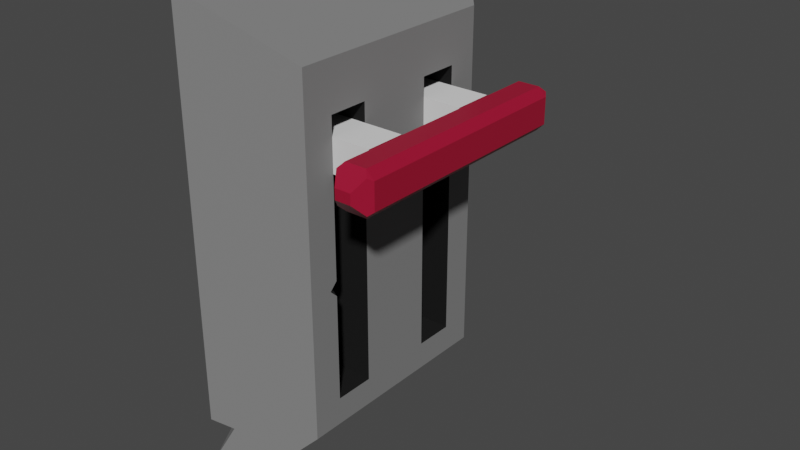 # Source: lever.blend  (saved by Blender 3.3.6; exported with 4.5.12 LTS)
import bpy
from mathutils import Matrix  # noqa: F401  (used for matrix-valued properties, if any)

bpy.ops.wm.read_factory_settings(use_empty=True)
scene = bpy.context.scene
scene.name = 'Scene'

# ---- collections
col_collection = bpy.data.collections.new('Collection'); scene.collection.children.link(col_collection)

# ---- materials (node trees are filled in below, after node groups)
mat_lever = bpy.data.materials.new('Lever')
mat_lever.use_transparent_shadow = False
mat_handle = bpy.data.materials.new('Handle')
mat_handle.use_transparent_shadow = False
mat_handlesupports = bpy.data.materials.new('HandleSupports')
mat_handlesupports.use_transparent_shadow = False
mat_leverinset = bpy.data.materials.new('LeverInset')
mat_leverinset.use_transparent_shadow = False

# ---- material node trees
mat_lever.use_nodes = True; mat_lever.node_tree.nodes.clear()
_N = mat_lever.node_tree.nodes; _L = mat_lever.node_tree.links
n0 = _N.new('ShaderNodeBsdfPrincipled'); n0.name = 'Principled BSDF'; n0.location = (10, 300)
n0.distribution = 'GGX'
n0.subsurface_method = 'RANDOM_WALK_SKIN'
n0.inputs[0].default_value = (0.196, 0.196, 0.196, 1.0)
n0.inputs[2].default_value = 1.0
n0.inputs[3].default_value = 1.45
n0.inputs[27].default_value = (0.0, 0.0, 0.0, 1.0)
n0.inputs[28].default_value = 1.0
n1 = _N.new('ShaderNodeOutputMaterial'); n1.name = 'Material Output'; n1.location = (300, 300)
_L.new(n0.outputs[0], n1.inputs[0])
n1.is_active_output = True
mat_handle.use_nodes = True; mat_handle.node_tree.nodes.clear()
_N = mat_handle.node_tree.nodes; _L = mat_handle.node_tree.links
n0 = _N.new('ShaderNodeBsdfPrincipled'); n0.name = 'Principled BSDF'; n0.location = (10, 300)
n0.distribution = 'GGX'
n0.subsurface_method = 'RANDOM_WALK_SKIN'
n0.inputs[0].default_value = (0.3424, 0.005253, 0.03113, 1.0)
n0.inputs[2].default_value = 0.4213
n0.inputs[3].default_value = 1.45
n0.inputs[27].default_value = (0.0, 0.0, 0.0, 1.0)
n0.inputs[28].default_value = 1.0
n1 = _N.new('ShaderNodeOutputMaterial'); n1.name = 'Material Output'; n1.location = (300, 300)
_L.new(n0.outputs[0], n1.inputs[0])
n1.is_active_output = True
mat_handlesupports.use_nodes = True; mat_handlesupports.node_tree.nodes.clear()
_N = mat_handlesupports.node_tree.nodes; _L = mat_handlesupports.node_tree.links
n0 = _N.new('ShaderNodeBsdfPrincipled'); n0.name = 'Principled BSDF'; n0.location = (10, 300)
n0.distribution = 'GGX'
n0.subsurface_method = 'RANDOM_WALK_SKIN'
n0.inputs[2].default_value = 1.0
n0.inputs[3].default_value = 1.45
n0.inputs[27].default_value = (0.0, 0.0, 0.0, 1.0)
n0.inputs[28].default_value = 1.0
n1 = _N.new('ShaderNodeOutputMaterial'); n1.name = 'Material Output'; n1.location = (300, 300)
_L.new(n0.outputs[0], n1.inputs[0])
n1.is_active_output = True
mat_leverinset.use_nodes = True; mat_leverinset.node_tree.nodes.clear()
_N = mat_leverinset.node_tree.nodes; _L = mat_leverinset.node_tree.links
n0 = _N.new('ShaderNodeBsdfPrincipled'); n0.name = 'Principled BSDF'; n0.location = (10, 300)
n0.distribution = 'GGX'
n0.subsurface_method = 'RANDOM_WALK_SKIN'
n0.inputs[0].default_value = (0.0, 0.0, 0.0, 1.0)
n0.inputs[2].default_value = 1.0
n0.inputs[3].default_value = 1.45
n0.inputs[27].default_value = (0.0, 0.0, 0.0, 1.0)
n0.inputs[28].default_value = 1.0
n1 = _N.new('ShaderNodeOutputMaterial'); n1.name = 'Material Output'; n1.location = (300, 300)
_L.new(n0.outputs[0], n1.inputs[0])
n1.is_active_output = True

# ---- world
world_world = bpy.data.worlds.new('World'); scene.world = world_world
world_world.use_nodes = True; world_world.node_tree.nodes.clear()
_N = world_world.node_tree.nodes; _L = world_world.node_tree.links
n0 = _N.new('ShaderNodeOutputWorld'); n0.name = 'World Output'; n0.location = (300, 300)
n1 = _N.new('ShaderNodeBackground'); n1.name = 'Background'; n1.location = (10, 300)
n1.inputs[0].default_value = (0.05088, 0.05088, 0.05088, 1.0)
_L.new(n1.outputs[0], n0.inputs[0])
n0.is_active_output = True
world_world.color = (0.05088, 0.05088, 0.05088)
world_world.use_sun_shadow = False
world_world.sun_shadow_jitter_overblur = 0.0

# ---- meshes
me_cube_001 = bpy.data.meshes.new('Cube.001')
me_cube_001.from_pydata([(0.09461, 0.4363, -0.5213), (0.09461, 0.4363, 0.8753), (-0.1683, 0.6953, -0.7803), (-0.1683, 0.6953, 1.134), (0.09461, 0.4363, 0.6851), (-0.1683, 0.6953, 0.7379), (0.09461, 0.4363, -0.4112), (-0.1683, 0.6953, -0.4982), (0.09461, 0.3132, -0.5213), (0.09461, 0.3132, 0.8753), (-0.1683, 0.5075, -0.7803), (-0.1683, 0.5075, 1.134), (-0.1683, 0.5075, 0.7379), (0.09461, 0.3132, 0.6851), (0.09461, 0.3132, -0.4112), (-0.1683, 0.5075, -0.4982), (0.09461, 0.1551, -0.5213), (-0.1683, 0.2663, 1.134), (-0.1683, 0.2663, 0.7379), (-0.1683, 0.2663, -0.4982), (0.09461, 0.1551, 0.8753), (-0.1683, 0.2663, -0.7803), (0.09461, 0.1551, 0.6851), (0.09461, 0.1551, -0.4112), (0.09461, 0.0, 0.8753), (-0.1683, 0.0, -0.7803), (0.09461, 0.0, 0.6851), (0.09461, 0.0, -0.4112), (0.09461, 0.0, -0.5213), (-0.1683, 0.0, 1.134), (-0.1683, 0.0, 0.7379), (-0.1683, 0.0, -0.4982), (-0.08762, 0.1551, 0.6851), (-0.08762, 0.3132, 0.6851), (-0.08762, 0.1551, -0.4112), (-0.08762, 0.3132, -0.4112), (0.09461, 0.4363, 0.4438), (-0.1683, 0.6953, 0.5205), (0.09461, 0.3132, 0.4438), (-0.1683, 0.5075, 0.5205), (0.09461, 0.1551, 0.4438), (-0.1683, 0.2663, 0.5205), (-0.1683, 0.0, 0.5205), (0.09461, 0.0, 0.4438), (-0.08762, 0.3132, 0.4438), (-0.08762, 0.1551, 0.4438), (0.09461, 0.4363, 0.5748), (-0.1683, 0.6953, 0.6692), (0.09461, 0.3132, 0.5748), (-0.1683, 0.5075, 0.6692), (0.09461, 0.1551, 0.5748), (-0.1683, 0.2663, 0.6692), (-0.1683, 0.0, 0.6692), (0.09461, 0.0, 0.5748), (-0.08762, 0.3132, 0.5748), (-0.08762, 0.1551, 0.5748), (0.09461, -0.4363, -0.5213), (0.09461, -0.4363, 0.8753), (-0.1683, -0.6953, -0.7803), (-0.1683, -0.6953, 1.134), (0.09461, -0.4363, 0.6851), (-0.1683, -0.6953, 0.7379), (0.09461, -0.4363, -0.4112), (0.09461, -0.3132, -0.5213), (0.09461, -0.3132, 0.8753), (-0.1683, -0.5075, -0.7803), (-0.1683, -0.5075, 1.134), (-0.1683, -0.5075, 0.7379), (0.09461, -0.3132, 0.6851), (0.09461, -0.3132, -0.4112), (-0.1683, -0.5075, -0.4982), (0.09461, -0.1551, -0.5213), (-0.1683, -0.2663, 0.7379), (-0.1683, -0.2663, -0.4982), (0.09461, -0.1551, 0.8753), (-0.1683, -0.2663, -0.7803), (0.09461, -0.1551, 0.6851), (0.09461, -0.1551, -0.4112), (-0.08762, -0.1551, 0.6851), (-0.08762, -0.3132, 0.6851), (-0.08762, -0.1551, -0.4112), (-0.08762, -0.3132, -0.4112), (0.09461, -0.4363, 0.4438), (-0.1683, -0.6953, 0.5205), (0.09461, -0.3132, 0.4438), (-0.1683, -0.5075, 0.5205), (0.09461, -0.1551, 0.4438), (-0.1683, -0.2663, 0.5205), (-0.08762, -0.3132, 0.4438), (-0.08762, -0.1551, 0.4438), (0.09461, -0.4363, 0.5748), (-0.1683, -0.6953, 0.6692), (0.09461, -0.3132, 0.5748), (-0.1683, -0.5075, 0.6692), (0.09461, -0.1551, 0.5748), (-0.1683, -0.2663, 0.6692), (-0.08762, -0.3132, 0.5748), (-0.08762, -0.1551, 0.5748), (0.09461, 0.4363, 0.04813), (0.09461, 0.3132, 0.04813), (-0.1683, 0.5075, -0.01402), (0.09461, 0.1551, 0.04813), (-0.1683, 0.2663, -0.01402), (-0.1683, 0.0, -0.01402), (0.09461, 0.0, 0.04813), (-0.08762, 0.3132, 0.04813), (-0.08762, 0.1551, 0.04813), (0.09461, -0.4363, 0.04813), (-0.1683, -0.6953, -0.01402), (-0.1683, -0.5075, -0.01402), (0.09461, -0.1551, 0.04813), (-0.1683, -0.2663, -0.01402), (-0.08762, -0.3132, 0.04813), (-0.08762, -0.1551, 0.04813), (-0.1683, 0.6567, -0.01402), (-0.1683, 0.6953, 0.02463), (-0.1411, 0.6686, -0.0076), (-0.1683, 0.6953, -0.05266), (-0.1683, -0.6953, -0.5869), (-0.1128, -0.6407, -0.4559), (-0.1683, -0.6953, -0.4096), (-0.1683, -0.6067, -0.4982), (-0.1683, -0.3171, 1.134), (-0.1336, -0.2516, 1.1), (-0.1683, -0.2154, 1.134), (-0.1683, -0.2663, 1.083), (0.06437, -0.3132, 0.04813), (0.09461, -0.3132, 0.07837), (0.09461, -0.3435, 0.04813), (0.09461, -0.3132, 0.01789)], [], [(13, 4, 1, 9), (4, 5, 3, 1), (46, 47, 5, 4), (48, 46, 4, 13), (8, 0, 6, 14), (0, 2, 7, 6), (2, 10, 15, 7), (16, 8, 14, 23), (22, 32, 33, 13), (47, 49, 12, 5), (3, 11, 9, 1), (0, 8, 10, 2), (5, 12, 11, 3), (22, 13, 9, 20), (26, 22, 20, 24), (53, 50, 22, 26), (28, 16, 23, 27), (10, 21, 19, 15), (49, 51, 18, 12), (11, 17, 20, 9), (8, 16, 21, 10), (12, 18, 17, 11), (18, 30, 29, 17), (16, 28, 25, 21), (17, 29, 24, 20), (51, 52, 30, 18), (21, 25, 31, 19), (55, 54, 33, 32), (50, 55, 32, 22), (99, 105, 35, 14), (14, 35, 34, 23), (48, 54, 44, 38), (101, 106, 45, 40), (106, 105, 44, 45), (102, 103, 42, 41), (100, 102, 41, 39), (104, 101, 40, 43), (99, 98, 36, 38), (6, 7, 117, 116, 98), (13, 33, 54, 48), (40, 45, 55, 50), (41, 42, 52, 51), (39, 41, 51, 49), (43, 40, 50, 53), (37, 39, 49, 47), (38, 36, 46, 48), (36, 37, 47, 46), (68, 64, 57, 60), (60, 57, 59, 61), (90, 60, 61, 91), (92, 68, 60, 90), (63, 69, 62, 56), (121, 120, 108, 109, 70), (56, 62, 119, 118, 58), (71, 77, 69, 63), (76, 68, 79, 78), (91, 61, 67, 93), (59, 57, 64, 66), (56, 58, 65, 63), (61, 59, 66, 67), (76, 74, 64, 68), (26, 24, 74, 76), (53, 26, 76, 94), (28, 27, 77, 71), (65, 70, 73, 75), (93, 67, 72, 95), (124, 123, 74, 24, 29), (63, 65, 75, 71), (72, 125, 124, 29, 30), (66, 64, 74, 123, 122), (71, 75, 25, 28), (95, 72, 30, 52), (75, 73, 31, 25), (97, 78, 79, 96), (94, 76, 78, 97), (128, 127, 84, 82, 107), (69, 77, 80, 81), (92, 84, 88, 96), (110, 86, 89, 113), (113, 89, 88, 112), (111, 87, 42, 103), (109, 85, 87, 111), (104, 43, 86, 110), (108, 83, 85, 109), (107, 82, 83, 108), (68, 92, 96, 79), (86, 94, 97, 89), (87, 95, 52, 42), (85, 93, 95, 87), (43, 53, 94, 86), (83, 91, 93, 85), (84, 92, 90, 82), (82, 90, 91, 83), (84, 127, 126, 112, 88), (62, 107, 108, 120, 119), (27, 104, 110, 77), (70, 109, 111, 73), (73, 111, 103, 31), (80, 113, 112, 81), (77, 110, 113, 80), (126, 129, 69, 81, 112), (115, 114, 100, 39, 37), (14, 6, 98, 99), (98, 116, 115, 37, 36), (27, 23, 101, 104), (15, 19, 102, 100), (19, 31, 103, 102), (34, 35, 105, 106), (23, 34, 106, 101), (38, 44, 105, 99), (114, 115, 116, 117), (7, 15, 100, 114, 117), (120, 121, 119), (58, 118, 121, 70, 65), (124, 125, 123), (67, 66, 122, 125, 72), (125, 122, 123), (121, 118, 119), (126, 127, 128, 129), (69, 129, 128, 107, 62), (88, 89, 97, 96), (44, 54, 55, 45)])
me_cube_001.polygons.foreach_set('material_index', [0, 0, 0, 0, 0, 0, 0, 0, 3, 0, 0, 0, 0, 0, 0, 0, 0, 0, 0, 0, 0, 0, 0, 0, 0, 0, 0, 3, 3, 3, 3, 3, 3, 3, 0, 0, 0, 0, 0, 3, 3, 0, 0, 0, 0, 0, 0, 0, 0, 0, 0, 0, 0, 0, 0, 3, 0, 0, 0, 0, 0, 0, 0, 0, 0, 0, 0, 0, 0, 0, 0, 0, 0, 3, 3, 0, 3, 3, 3, 3, 0, 0, 0, 0, 0, 3, 3, 0, 0, 0, 0, 0, 0, 3, 0, 0, 0, 0, 3, 3, 3, 0, 0, 0, 0, 0, 0, 3, 3, 3, 0, 0, 0, 0, 0, 0, 0, 0, 3, 0, 3, 3])
_uv = me_cube_001.uv_layers.new(name='UVMap')
_uv.uv.foreach_set('vector', [0.5856, 0.2188, 0.5856, 0.25, 0.625, 0.25, 0.625, 0.2188, 0.5856, 0.25, 0.5856, 0.5, 0.625, 0.5, 0.625, 0.25, 0.5456, 0.25, 0.5456, 0.5, 0.5856, 0.5, 0.5856, 0.25, 0.5456, 0.2188, 0.5456, 0.25, 0.5856, 0.25, 0.5856, 0.2188, 0.375, 0.2188, 0.375, 0.25, 0.403, 0.25, 0.403, 0.2188, 0.375, 0.25, 0.375, 0.5, 0.403, 0.5, 0.403, 0.25, 0.375, 0.5, 0.375, 0.5312, 0.403, 0.5312, 0.403, 0.5, 0.375, 0.1786, 0.375, 0.2188, 0.403, 0.2188, 0.403, 0.1786, 0.5856, 0.1786, 0.5856, 0.1786, 0.5856, 0.2188, 0.5856, 0.2188, 0.5456, 0.5, 0.5456, 0.5312, 0.5856, 0.5312, 0.5856, 0.5, 0.625, 0.5, 0.625, 0.5312, 0.875, 0.5312, 0.875, 0.5, 0.125, 0.5, 0.125, 0.5312, 0.375, 0.5312, 0.375, 0.5, 0.5856, 0.5, 0.5856, 0.5312, 0.625, 0.5312, 0.625, 0.5, 0.5856, 0.1786, 0.5856, 0.2188, 0.625, 0.2188, 0.625, 0.1786, 0.5856, 0.134, 0.5856, 0.1786, 0.625, 0.1786, 0.625, 0.134, 0.5456, 0.134, 0.5456, 0.1786, 0.5856, 0.1786, 0.5856, 0.134, 0.375, 0.134, 0.375, 0.1786, 0.403, 0.1786, 0.403, 0.134, 0.375, 0.5312, 0.375, 0.5714, 0.403, 0.5714, 0.403, 0.5312, 0.5456, 0.5312, 0.5456, 0.5714, 0.5856, 0.5714, 0.5856, 0.5312, 0.625, 0.5312, 0.625, 0.5714, 0.875, 0.5714, 0.875, 0.5312, 0.125, 0.5312, 0.125, 0.5714, 0.375, 0.5714, 0.375, 0.5312, 0.5856, 0.5312, 0.5856, 0.5714, 0.625, 0.5714, 0.625, 0.5312, 0.5856, 0.5714, 0.5856, 0.616, 0.625, 0.616, 0.625, 0.5714, 0.125, 0.5714, 0.125, 0.616, 0.375, 0.616, 0.375, 0.5714, 0.625, 0.5714, 0.625, 0.616, 0.875, 0.616, 0.875, 0.5714, 0.5456, 0.5714, 0.5456, 0.616, 0.5856, 0.616, 0.5856, 0.5714, 0.375, 0.5714, 0.375, 0.616, 0.403, 0.616, 0.403, 0.5714, 0.5456, 0.1786, 0.5456, 0.2188, 0.5856, 0.2188, 0.5856, 0.1786, 0.5456, 0.1786, 0.5456, 0.1786, 0.5856, 0.1786, 0.5856, 0.1786, 0.47, 0.2188, 0.47, 0.2188, 0.403, 0.2188, 0.403, 0.2188, 0.403, 0.2188, 0.403, 0.2188, 0.403, 0.1786, 0.403, 0.1786, 0.5456, 0.2188, 0.5456, 0.2188, 0.537, 0.2188, 0.537, 0.2188, 0.47, 0.1786, 0.47, 0.1786, 0.537, 0.1786, 0.537, 0.1786, 0.47, 0.1786, 0.47, 0.2188, 0.537, 0.2188, 0.537, 0.1786, 0.47, 0.5714, 0.47, 0.616, 0.537, 0.616, 0.537, 0.5714, 0.47, 0.5312, 0.47, 0.5714, 0.537, 0.5714, 0.537, 0.5312, 0.47, 0.134, 0.47, 0.1786, 0.537, 0.1786, 0.537, 0.134, 0.47, 0.2188, 0.47, 0.25, 0.537, 0.25, 0.537, 0.2188, 0.403, 0.25, 0.403, 0.5, 0.4665, 0.5, 0.47, 0.4742, 0.47, 0.25, 0.5856, 0.2188, 0.5856, 0.2188, 0.5456, 0.2188, 0.5456, 0.2188, 0.537, 0.1786, 0.537, 0.1786, 0.5456, 0.1786, 0.5456, 0.1786, 0.537, 0.5714, 0.537, 0.616, 0.5456, 0.616, 0.5456, 0.5714, 0.537, 0.5312, 0.537, 0.5714, 0.5456, 0.5714, 0.5456, 0.5312, 0.537, 0.134, 0.537, 0.1786, 0.5456, 0.1786, 0.5456, 0.134, 0.537, 0.5, 0.537, 0.5312, 0.5456, 0.5312, 0.5456, 0.5, 0.537, 0.2188, 0.537, 0.25, 0.5456, 0.25, 0.5456, 0.2188, 0.537, 0.25, 0.537, 0.5, 0.5456, 0.5, 0.5456, 0.25, 0.5856, 0.2188, 0.625, 0.2188, 0.625, 0.25, 0.5856, 0.25, 0.5856, 0.25, 0.625, 0.25, 0.625, 0.5, 0.5856, 0.5, 0.5456, 0.25, 0.5856, 0.25, 0.5856, 0.5, 0.5456, 0.5, 0.5456, 0.2188, 0.5856, 0.2188, 0.5856, 0.25, 0.5456, 0.25, 0.375, 0.2188, 0.403, 0.2188, 0.403, 0.25, 0.375, 0.25, 0.403, 0.5147, 0.4109, 0.5, 0.47, 0.5, 0.47, 0.5312, 0.403, 0.5312, 0.375, 0.25, 0.403, 0.25, 0.403, 0.4473, 0.3942, 0.5, 0.375, 0.5, 0.375, 0.1786, 0.403, 0.1786, 0.403, 0.2188, 0.375, 0.2188, 0.5856, 0.1786, 0.5856, 0.2188, 0.5856, 0.2188, 0.5856, 0.1786, 0.5456, 0.5, 0.5856, 0.5, 0.5856, 0.5312, 0.5456, 0.5312, 0.625, 0.5, 0.875, 0.5, 0.875, 0.5312, 0.625, 0.5312, 0.125, 0.5, 0.375, 0.5, 0.375, 0.5312, 0.125, 0.5312, 0.5856, 0.5, 0.625, 0.5, 0.625, 0.5312, 0.5856, 0.5312, 0.5856, 0.1786, 0.625, 0.1786, 0.625, 0.2188, 0.5856, 0.2188, 0.5856, 0.134, 0.625, 0.134, 0.625, 0.1786, 0.5856, 0.1786, 0.5456, 0.134, 0.5856, 0.134, 0.5856, 0.1786, 0.5456, 0.1786, 0.375, 0.134, 0.403, 0.134, 0.403, 0.1786, 0.375, 0.1786, 0.375, 0.5312, 0.403, 0.5312, 0.403, 0.5714, 0.375, 0.5714, 0.5456, 0.5312, 0.5856, 0.5312, 0.5856, 0.5714, 0.5456, 0.5714, 0.625, 0.5799, 0.658, 0.5714, 0.875, 0.5714, 0.875, 0.616, 0.625, 0.616, 0.125, 0.5312, 0.375, 0.5312, 0.375, 0.5714, 0.125, 0.5714, 0.5856, 0.5714, 0.6199, 0.5714, 0.625, 0.5799, 0.625, 0.616, 0.5856, 0.616, 0.625, 0.5312, 0.875, 0.5312, 0.875, 0.5714, 0.658, 0.5714, 0.625, 0.5629, 0.125, 0.5714, 0.375, 0.5714, 0.375, 0.616, 0.125, 0.616, 0.5456, 0.5714, 0.5856, 0.5714, 0.5856, 0.616, 0.5456, 0.616, 0.375, 0.5714, 0.403, 0.5714, 0.403, 0.616, 0.375, 0.616, 0.5456, 0.1786, 0.5856, 0.1786, 0.5856, 0.2188, 0.5456, 0.2188, 0.5456, 0.1786, 0.5856, 0.1786, 0.5856, 0.1786, 0.5456, 0.1786, 0.47, 0.2264, 0.4733, 0.2188, 0.537, 0.2188, 0.537, 0.25, 0.47, 0.25, 0.403, 0.2188, 0.403, 0.1786, 0.403, 0.1786, 0.403, 0.2188, 0.5456, 0.2188, 0.537, 0.2188, 0.537, 0.2188, 0.5456, 0.2188, 0.47, 0.1786, 0.537, 0.1786, 0.537, 0.1786, 0.47, 0.1786, 0.47, 0.1786, 0.537, 0.1786, 0.537, 0.2188, 0.47, 0.2188, 0.47, 0.5714, 0.537, 0.5714, 0.537, 0.616, 0.47, 0.616, 0.47, 0.5312, 0.537, 0.5312, 0.537, 0.5714, 0.47, 0.5714, 0.47, 0.134, 0.537, 0.134, 0.537, 0.1786, 0.47, 0.1786, 0.47, 0.5, 0.537, 0.5, 0.537, 0.5312, 0.47, 0.5312, 0.47, 0.25, 0.537, 0.25, 0.537, 0.5, 0.47, 0.5, 0.5856, 0.2188, 0.5456, 0.2188, 0.5456, 0.2188, 0.5856, 0.2188, 0.537, 0.1786, 0.5456, 0.1786, 0.5456, 0.1786, 0.537, 0.1786, 0.537, 0.5714, 0.5456, 0.5714, 0.5456, 0.616, 0.537, 0.616, 0.537, 0.5312, 0.5456, 0.5312, 0.5456, 0.5714, 0.537, 0.5714, 0.537, 0.134, 0.5456, 0.134, 0.5456, 0.1786, 0.537, 0.1786, 0.537, 0.5, 0.5456, 0.5, 0.5456, 0.5312, 0.537, 0.5312, 0.537, 0.2188, 0.5456, 0.2188, 0.5456, 0.25, 0.537, 0.25, 0.537, 0.25, 0.5456, 0.25, 0.5456, 0.5, 0.537, 0.5, 0.537, 0.2188, 0.4733, 0.2188, 0.47, 0.2188, 0.47, 0.2188, 0.537, 0.2188, 0.403, 0.25, 0.47, 0.25, 0.47, 0.5, 0.4109, 0.5, 0.403, 0.4473, 0.403, 0.134, 0.47, 0.134, 0.47, 0.1786, 0.403, 0.1786, 0.403, 0.5312, 0.47, 0.5312, 0.47, 0.5714, 0.403, 0.5714, 0.403, 0.5714, 0.47, 0.5714, 0.47, 0.616, 0.403, 0.616, 0.403, 0.1786, 0.47, 0.1786, 0.47, 0.2188, 0.403, 0.2188, 0.403, 0.1786, 0.47, 0.1786, 0.47, 0.1786, 0.403, 0.1786, 0.47, 0.2188, 0.4667, 0.2188, 0.403, 0.2188, 0.403, 0.2188, 0.47, 0.2188, 0.4735, 0.5, 0.47, 0.5064, 0.47, 0.5312, 0.537, 0.5312, 0.537, 0.5, 0.403, 0.2188, 0.403, 0.25, 0.47, 0.25, 0.47, 0.2188, 0.47, 0.25, 0.47, 0.4742, 0.4735, 0.5, 0.537, 0.5, 0.537, 0.25, 0.403, 0.134, 0.403, 0.1786, 0.47, 0.1786, 0.47, 0.134, 0.403, 0.5312, 0.403, 0.5714, 0.47, 0.5714, 0.47, 0.5312, 0.403, 0.5714, 0.403, 0.616, 0.47, 0.616, 0.47, 0.5714, 0.403, 0.1786, 0.403, 0.2188, 0.47, 0.2188, 0.47, 0.1786, 0.403, 0.1786, 0.403, 0.1786, 0.47, 0.1786, 0.47, 0.1786, 0.537, 0.2188, 0.537, 0.2188, 0.47, 0.2188, 0.47, 0.2188, 0.47, 0.5064, 0.4735, 0.5, 0.47, 0.4742, 0.4665, 0.5, 0.403, 0.5, 0.403, 0.5312, 0.47, 0.5312, 0.47, 0.5064, 0.4665, 0.5, 0.4109, 0.5, 0.403, 0.5147, 0.403, 0.4473, 0.375, 0.5, 0.3942, 0.5, 0.403, 0.5147, 0.403, 0.5312, 0.375, 0.5312, 0.625, 0.5799, 0.6199, 0.5714, 0.658, 0.5714, 0.5856, 0.5312, 0.625, 0.5312, 0.625, 0.5629, 0.6199, 0.5714, 0.5856, 0.5714, 0.6199, 0.5714, 0.625, 0.5629, 0.658, 0.5714, 0.403, 0.5147, 0.3942, 0.5, 0.403, 0.4473, 0.47, 0.2188, 0.4733, 0.2188, 0.47, 0.2264, 0.4667, 0.2188, 0.403, 0.2188, 0.4667, 0.2188, 0.47, 0.2264, 0.47, 0.25, 0.403, 0.25, 0.537, 0.2188, 0.537, 0.1786, 0.5456, 0.1786, 0.5456, 0.2188, 0.537, 0.2188, 0.5456, 0.2188, 0.5456, 0.1786, 0.537, 0.1786])
_ca = me_cube_001.color_attributes.new('Col', 'BYTE_COLOR', 'CORNER')
_ca.data.foreach_set('color', [1.0, 1.0, 1.0, 1.0, 1.0, 1.0, 1.0, 1.0, 1.0, 1.0, 1.0, 1.0, 1.0, 1.0, 1.0, 1.0, 1.0, 1.0, 1.0, 1.0, 1.0, 1.0, 1.0, 1.0, 1.0, 1.0, 1.0, 1.0, 1.0, 1.0, 1.0, 1.0, 1.0, 1.0, 1.0, 1.0, 1.0, 1.0, 1.0, 1.0, 1.0, 1.0, 1.0, 1.0, 1.0, 1.0, 1.0, 1.0, 1.0, 1.0, 1.0, 1.0, 1.0, 1.0, 1.0, 1.0, 1.0, 1.0, 1.0, 1.0, 1.0, 1.0, 1.0, 1.0, 1.0, 1.0, 1.0, 1.0, 1.0, 1.0, 1.0, 1.0, 1.0, 1.0, 1.0, 1.0, 1.0, 1.0, 1.0, 1.0, 1.0, 1.0, 1.0, 1.0, 1.0, 1.0, 1.0, 1.0, 1.0, 1.0, 1.0, 1.0, 1.0, 1.0, 1.0, 1.0, 1.0, 1.0, 1.0, 1.0, 1.0, 1.0, 1.0, 1.0, 1.0, 1.0, 1.0, 1.0, 1.0, 1.0, 1.0, 1.0, 1.0, 1.0, 1.0, 1.0, 1.0, 1.0, 1.0, 1.0, 1.0, 1.0, 1.0, 1.0, 1.0, 1.0, 1.0, 1.0, 1.0, 1.0, 1.0, 1.0, 1.0, 1.0, 1.0, 1.0, 1.0, 1.0, 1.0, 1.0, 1.0, 1.0, 1.0, 1.0, 1.0, 1.0, 1.0, 1.0, 1.0, 1.0, 1.0, 1.0, 1.0, 1.0, 1.0, 1.0, 1.0, 1.0, 1.0, 1.0, 1.0, 1.0, 1.0, 1.0, 1.0, 1.0, 1.0, 1.0, 1.0, 1.0, 1.0, 1.0, 1.0, 1.0, 1.0, 1.0, 1.0, 1.0, 1.0, 1.0, 1.0, 1.0, 1.0, 1.0, 1.0, 1.0, 1.0, 1.0, 1.0, 1.0, 1.0, 1.0, 1.0, 1.0, 1.0, 1.0, 1.0, 1.0, 1.0, 1.0, 1.0, 1.0, 1.0, 1.0, 1.0, 1.0, 1.0, 1.0, 1.0, 1.0, 1.0, 1.0, 1.0, 1.0, 1.0, 1.0, 1.0, 1.0, 1.0, 1.0, 1.0, 1.0, 1.0, 1.0, 1.0, 1.0, 1.0, 1.0, 1.0, 1.0, 1.0, 1.0, 1.0, 1.0, 1.0, 1.0, 1.0, 1.0, 1.0, 1.0, 1.0, 1.0, 1.0, 1.0, 1.0, 1.0, 1.0, 1.0, 1.0, 1.0, 1.0, 1.0, 1.0, 1.0, 1.0, 1.0, 1.0, 1.0, 1.0, 1.0, 1.0, 1.0, 1.0, 1.0, 1.0, 1.0, 1.0, 1.0, 1.0, 1.0, 1.0, 1.0, 1.0, 1.0, 1.0, 1.0, 1.0, 1.0, 1.0, 1.0, 1.0, 1.0, 1.0, 1.0, 1.0, 1.0, 1.0, 1.0, 1.0, 1.0, 1.0, 1.0, 1.0, 1.0, 1.0, 1.0, 1.0, 1.0, 1.0, 1.0, 1.0, 1.0, 1.0, 1.0, 1.0, 1.0, 1.0, 1.0, 1.0, 1.0, 1.0, 1.0, 1.0, 1.0, 1.0, 1.0, 1.0, 1.0, 1.0, 1.0, 1.0, 1.0, 1.0, 1.0, 1.0, 1.0, 1.0, 1.0, 1.0, 1.0, 1.0, 1.0, 1.0, 1.0, 1.0, 1.0, 1.0, 1.0, 1.0, 1.0, 1.0, 1.0, 1.0, 1.0, 1.0, 1.0, 1.0, 1.0, 1.0, 1.0, 1.0, 1.0, 1.0, 1.0, 1.0, 1.0, 1.0, 1.0, 1.0, 1.0, 1.0, 1.0, 1.0, 1.0, 1.0, 1.0, 1.0, 1.0, 1.0, 1.0, 1.0, 1.0, 1.0, 1.0, 1.0, 1.0, 1.0, 1.0, 1.0, 1.0, 1.0, 1.0, 1.0, 1.0, 1.0, 1.0, 1.0, 1.0, 1.0, 1.0, 1.0, 1.0, 1.0, 1.0, 1.0, 1.0, 1.0, 1.0, 1.0, 1.0, 1.0, 1.0, 1.0, 1.0, 1.0, 1.0, 1.0, 1.0, 1.0, 1.0, 1.0, 1.0, 1.0, 1.0, 1.0, 1.0, 1.0, 1.0, 1.0, 1.0, 1.0, 1.0, 1.0, 1.0, 1.0, 1.0, 1.0, 1.0, 1.0, 1.0, 1.0, 1.0, 1.0, 1.0, 1.0, 1.0, 1.0, 1.0, 1.0, 1.0, 1.0, 1.0, 1.0, 1.0, 1.0, 1.0, 1.0, 1.0, 1.0, 1.0, 1.0, 1.0, 1.0, 1.0, 1.0, 1.0, 1.0, 1.0, 1.0, 1.0, 1.0, 1.0, 1.0, 1.0, 1.0, 1.0, 1.0, 1.0, 1.0, 1.0, 1.0, 1.0, 1.0, 1.0, 1.0, 1.0, 1.0, 1.0, 1.0, 1.0, 1.0, 1.0, 1.0, 1.0, 1.0, 1.0, 1.0, 1.0, 1.0, 1.0, 1.0, 1.0, 1.0, 1.0, 1.0, 1.0, 1.0, 1.0, 1.0, 1.0, 1.0, 1.0, 1.0, 1.0, 1.0, 1.0, 1.0, 1.0, 1.0, 1.0, 1.0, 1.0, 1.0, 1.0, 1.0, 1.0, 1.0, 1.0, 1.0, 1.0, 1.0, 1.0, 1.0, 1.0, 1.0, 1.0, 1.0, 1.0, 1.0, 1.0, 1.0, 1.0, 1.0, 1.0, 1.0, 1.0, 1.0, 1.0, 1.0, 1.0, 1.0, 1.0, 1.0, 1.0, 1.0, 1.0, 1.0, 1.0, 1.0, 1.0, 1.0, 1.0, 1.0, 1.0, 1.0, 1.0, 1.0, 1.0, 1.0, 1.0, 1.0, 1.0, 1.0, 1.0, 1.0, 1.0, 1.0, 1.0, 1.0, 1.0, 1.0, 1.0, 1.0, 1.0, 1.0, 1.0, 1.0, 1.0, 1.0, 1.0, 1.0, 1.0, 1.0, 1.0, 1.0, 1.0, 1.0, 1.0, 1.0, 1.0, 1.0, 1.0, 1.0, 1.0, 1.0, 1.0, 1.0, 1.0, 1.0, 1.0, 1.0, 1.0, 1.0, 1.0, 1.0, 1.0, 1.0, 1.0, 1.0, 1.0, 1.0, 1.0, 1.0, 1.0, 1.0, 1.0, 1.0, 1.0, 1.0, 1.0, 1.0, 1.0, 1.0, 1.0, 1.0, 1.0, 1.0, 1.0, 1.0, 1.0, 1.0, 1.0, 1.0, 1.0, 1.0, 1.0, 1.0, 1.0, 1.0, 1.0, 1.0, 1.0, 1.0, 1.0, 1.0, 1.0, 1.0, 1.0, 1.0, 1.0, 1.0, 1.0, 1.0, 1.0, 1.0, 1.0, 1.0, 1.0, 1.0, 1.0, 1.0, 1.0, 1.0, 1.0, 1.0, 1.0, 1.0, 1.0, 1.0, 1.0, 1.0, 1.0, 1.0, 1.0, 1.0, 1.0, 1.0, 1.0, 1.0, 1.0, 1.0, 1.0, 1.0, 1.0, 1.0, 1.0, 1.0, 1.0, 1.0, 1.0, 1.0, 1.0, 1.0, 1.0, 1.0, 1.0, 1.0, 1.0, 1.0, 1.0, 1.0, 1.0, 1.0, 1.0, 1.0, 1.0, 1.0, 1.0, 1.0, 1.0, 1.0, 1.0, 1.0, 1.0, 1.0, 1.0, 1.0, 1.0, 1.0, 1.0, 1.0, 1.0, 1.0, 1.0, 1.0, 1.0, 1.0, 1.0, 1.0, 1.0, 1.0, 1.0, 1.0, 1.0, 1.0, 1.0, 1.0, 1.0, 1.0, 1.0, 1.0, 1.0, 1.0, 1.0, 1.0, 1.0, 1.0, 1.0, 1.0, 1.0, 1.0, 1.0, 1.0, 1.0, 1.0, 1.0, 1.0, 1.0, 1.0, 1.0, 1.0, 1.0, 1.0, 1.0, 1.0, 1.0, 1.0, 1.0, 1.0, 1.0, 1.0, 1.0, 1.0, 1.0, 1.0, 1.0, 1.0, 1.0, 1.0, 1.0, 1.0, 1.0, 1.0, 1.0, 1.0, 1.0, 1.0, 1.0, 1.0, 1.0, 1.0, 1.0, 1.0, 1.0, 1.0, 1.0, 1.0, 1.0, 1.0, 1.0, 1.0, 1.0, 1.0, 1.0, 1.0, 1.0, 1.0, 1.0, 1.0, 1.0, 1.0, 1.0, 1.0, 1.0, 1.0, 1.0, 1.0, 1.0, 1.0, 1.0, 1.0, 1.0, 1.0, 1.0, 1.0, 1.0, 1.0, 1.0, 1.0, 1.0, 1.0, 1.0, 1.0, 1.0, 1.0, 1.0, 1.0, 1.0, 1.0, 1.0, 1.0, 1.0, 1.0, 1.0, 1.0, 1.0, 1.0, 1.0, 1.0, 1.0, 1.0, 1.0, 1.0, 1.0, 1.0, 1.0, 1.0, 1.0, 1.0, 1.0, 1.0, 1.0, 1.0, 1.0, 1.0, 1.0, 1.0, 1.0, 1.0, 1.0, 1.0, 1.0, 1.0, 1.0, 1.0, 1.0, 1.0, 1.0, 1.0, 1.0, 1.0, 1.0, 1.0, 1.0, 1.0, 1.0, 1.0, 1.0, 1.0, 1.0, 1.0, 1.0, 1.0, 1.0, 1.0, 1.0, 1.0, 1.0, 1.0, 1.0, 1.0, 1.0, 1.0, 1.0, 1.0, 1.0, 1.0, 1.0, 1.0, 1.0, 1.0, 1.0, 1.0, 1.0, 1.0, 1.0, 1.0, 1.0, 1.0, 1.0, 1.0, 1.0, 1.0, 1.0, 1.0, 1.0, 1.0, 1.0, 1.0, 1.0, 1.0, 1.0, 1.0, 1.0, 1.0, 1.0, 1.0, 1.0, 1.0, 1.0, 1.0, 1.0, 1.0, 1.0, 1.0, 1.0, 1.0, 1.0, 1.0, 1.0, 1.0, 1.0, 1.0, 1.0, 1.0, 1.0, 1.0, 1.0, 1.0, 1.0, 1.0, 1.0, 1.0, 1.0, 1.0, 1.0, 1.0, 1.0, 1.0, 1.0, 1.0, 1.0, 1.0, 1.0, 1.0, 1.0, 1.0, 1.0, 1.0, 1.0, 1.0, 1.0, 1.0, 1.0, 1.0, 1.0, 1.0, 1.0, 1.0, 1.0, 1.0, 1.0, 1.0, 1.0, 1.0, 1.0, 1.0, 1.0, 1.0, 1.0, 1.0, 1.0, 1.0, 1.0, 1.0, 1.0, 1.0, 1.0, 1.0, 1.0, 1.0, 1.0, 1.0, 1.0, 1.0, 1.0, 1.0, 1.0, 1.0, 1.0, 1.0, 1.0, 1.0, 1.0, 1.0, 1.0, 1.0, 1.0, 1.0, 1.0, 1.0, 1.0, 1.0, 1.0, 1.0, 1.0, 1.0, 1.0, 1.0, 1.0, 1.0, 1.0, 1.0, 1.0, 1.0, 1.0, 1.0, 1.0, 1.0, 1.0, 1.0, 1.0, 1.0, 1.0, 1.0, 1.0, 1.0, 1.0, 1.0, 1.0, 1.0, 1.0, 1.0, 1.0, 1.0, 1.0, 1.0, 1.0, 1.0, 1.0, 1.0, 1.0, 1.0, 1.0, 1.0, 1.0, 1.0, 1.0, 1.0, 1.0, 1.0, 1.0, 1.0, 1.0, 1.0, 1.0, 1.0, 1.0, 1.0, 1.0, 1.0, 1.0, 1.0, 1.0, 1.0, 1.0, 1.0, 1.0, 1.0, 1.0, 1.0, 1.0, 1.0, 1.0, 1.0, 1.0, 1.0, 1.0, 1.0, 1.0, 1.0, 1.0, 1.0, 1.0, 1.0, 1.0, 1.0, 1.0, 1.0, 1.0, 1.0, 1.0, 1.0, 1.0, 1.0, 1.0, 1.0, 1.0, 1.0, 1.0, 1.0, 1.0, 1.0, 1.0, 1.0, 1.0, 1.0, 1.0, 1.0, 1.0, 1.0, 1.0, 1.0, 1.0, 1.0, 1.0, 1.0, 1.0, 1.0, 1.0, 1.0, 1.0, 1.0, 1.0, 1.0, 1.0, 1.0, 1.0, 1.0, 1.0, 1.0, 1.0, 1.0, 1.0, 1.0, 1.0, 1.0, 1.0, 1.0, 1.0, 1.0, 1.0, 1.0, 1.0, 1.0, 1.0, 1.0, 1.0, 1.0, 1.0, 1.0, 1.0, 1.0, 1.0, 1.0, 1.0, 1.0, 1.0, 1.0, 1.0, 1.0, 1.0, 1.0, 1.0, 1.0, 1.0, 1.0, 1.0, 1.0, 1.0, 1.0, 1.0, 1.0, 1.0, 1.0, 1.0, 1.0, 1.0, 1.0, 1.0, 1.0, 1.0, 1.0, 1.0, 1.0, 1.0, 1.0, 1.0, 1.0, 1.0, 1.0, 1.0, 1.0, 1.0, 1.0, 1.0, 1.0, 1.0, 1.0, 1.0, 1.0, 1.0, 1.0, 1.0, 1.0, 1.0, 1.0, 1.0, 1.0, 1.0, 1.0, 1.0, 1.0, 1.0, 1.0, 1.0, 1.0, 1.0, 1.0, 1.0, 1.0, 1.0, 1.0, 1.0, 1.0, 1.0, 1.0, 1.0, 1.0, 1.0, 1.0, 1.0, 1.0, 1.0, 1.0, 1.0, 1.0, 1.0, 1.0, 1.0, 1.0, 1.0, 1.0, 1.0, 1.0, 1.0, 1.0, 1.0, 1.0, 1.0, 1.0, 1.0, 1.0, 1.0, 1.0, 1.0, 1.0, 1.0, 1.0, 1.0, 1.0, 1.0, 1.0, 1.0, 1.0, 1.0, 1.0, 1.0, 1.0, 1.0, 1.0, 1.0, 1.0, 1.0, 1.0, 1.0, 1.0, 1.0, 1.0, 1.0, 1.0, 1.0, 1.0, 1.0, 1.0, 1.0, 1.0, 1.0, 1.0, 1.0, 1.0, 1.0, 1.0, 1.0, 1.0, 1.0, 1.0, 1.0, 1.0, 1.0, 1.0, 1.0, 1.0, 1.0, 1.0, 1.0, 1.0, 1.0, 1.0, 1.0, 1.0, 1.0, 1.0, 1.0, 1.0, 1.0, 1.0, 1.0, 1.0, 1.0, 1.0, 1.0, 1.0, 1.0, 1.0, 1.0, 1.0, 1.0, 1.0, 1.0, 1.0, 1.0, 1.0, 1.0, 1.0, 1.0, 1.0, 1.0, 1.0, 1.0, 1.0, 1.0, 1.0, 1.0, 1.0, 1.0, 1.0, 1.0, 1.0, 1.0, 1.0, 1.0, 1.0, 1.0, 1.0, 1.0, 1.0, 1.0, 1.0, 1.0, 1.0, 1.0, 1.0, 1.0, 1.0, 1.0, 1.0, 1.0, 1.0, 1.0, 1.0, 1.0, 1.0, 1.0, 1.0, 1.0, 1.0, 1.0, 1.0, 1.0, 1.0, 1.0, 1.0, 1.0, 1.0, 1.0, 1.0, 1.0, 1.0, 1.0, 1.0, 1.0, 1.0, 1.0, 1.0, 1.0, 1.0, 1.0, 1.0, 1.0, 1.0, 1.0, 1.0, 1.0, 1.0, 1.0, 1.0, 1.0, 1.0, 1.0, 1.0, 1.0, 1.0, 1.0, 1.0, 1.0, 1.0, 1.0, 1.0, 1.0, 1.0, 1.0, 1.0, 1.0, 1.0, 1.0, 1.0, 1.0, 1.0, 1.0, 1.0, 1.0, 1.0, 1.0, 1.0, 1.0, 1.0, 1.0, 1.0, 1.0, 1.0, 1.0, 1.0, 1.0, 1.0, 1.0, 1.0, 1.0, 1.0, 1.0, 1.0, 1.0, 1.0, 1.0, 1.0, 1.0, 1.0, 1.0, 1.0, 1.0, 1.0, 1.0, 1.0, 1.0, 1.0, 1.0, 1.0, 1.0, 1.0, 1.0, 1.0, 1.0, 1.0, 1.0, 1.0, 1.0, 1.0, 1.0, 1.0, 1.0, 1.0, 1.0, 1.0, 1.0, 1.0, 1.0, 1.0, 1.0, 1.0, 1.0, 1.0, 1.0, 1.0, 1.0, 1.0, 1.0, 1.0, 1.0, 1.0, 1.0, 1.0, 1.0, 1.0, 1.0, 1.0, 1.0, 1.0, 1.0, 1.0, 1.0, 1.0, 1.0, 1.0, 1.0, 1.0, 1.0, 1.0, 1.0, 1.0, 1.0, 1.0, 1.0, 1.0, 1.0, 1.0, 1.0, 1.0, 1.0, 1.0, 1.0, 1.0, 1.0, 1.0, 1.0, 1.0, 1.0, 1.0, 1.0, 1.0, 1.0, 1.0, 1.0, 1.0, 1.0, 1.0, 1.0, 1.0, 1.0, 1.0, 1.0, 1.0, 1.0, 1.0, 1.0, 1.0, 1.0, 1.0, 1.0, 1.0, 1.0, 1.0, 1.0, 1.0, 1.0, 1.0, 1.0, 1.0, 1.0, 1.0, 1.0, 1.0, 1.0, 1.0, 1.0, 1.0, 1.0, 1.0, 1.0, 1.0, 1.0, 1.0, 1.0, 1.0, 1.0, 1.0, 1.0, 1.0, 1.0, 1.0, 1.0, 1.0, 1.0, 1.0, 1.0, 1.0, 1.0, 1.0, 1.0, 1.0, 1.0, 1.0, 1.0, 1.0, 1.0, 1.0, 1.0, 1.0, 1.0, 1.0, 1.0, 1.0, 1.0, 1.0, 1.0, 1.0, 1.0, 1.0, 1.0, 1.0, 1.0, 1.0, 1.0, 1.0, 1.0, 1.0, 1.0, 1.0, 1.0, 1.0, 1.0, 1.0, 1.0, 1.0, 1.0, 1.0, 1.0, 1.0, 1.0, 1.0, 1.0, 1.0, 1.0, 1.0, 1.0, 1.0, 1.0, 1.0, 1.0, 1.0, 1.0, 1.0, 1.0, 1.0, 1.0, 1.0, 1.0, 1.0, 1.0, 1.0, 1.0, 1.0, 1.0, 1.0, 1.0, 1.0, 1.0, 1.0, 1.0, 1.0, 1.0, 1.0, 1.0, 1.0, 1.0, 1.0, 1.0, 1.0, 1.0, 1.0, 1.0, 1.0, 1.0, 1.0, 1.0, 1.0, 1.0, 1.0, 1.0, 1.0, 1.0, 1.0, 1.0, 1.0, 1.0, 1.0, 1.0, 1.0, 1.0, 1.0, 1.0, 1.0, 1.0, 1.0, 1.0, 1.0, 1.0, 1.0, 1.0, 1.0, 1.0, 1.0, 1.0, 1.0, 1.0, 1.0, 1.0, 1.0, 1.0, 1.0, 1.0, 1.0, 1.0, 1.0, 1.0, 1.0, 1.0, 1.0, 1.0, 1.0, 1.0, 1.0, 1.0, 1.0, 1.0, 1.0, 1.0, 1.0, 1.0, 1.0, 1.0, 1.0, 1.0, 1.0, 1.0, 1.0, 1.0, 1.0, 1.0, 1.0, 1.0, 1.0, 1.0, 1.0, 1.0, 1.0, 1.0, 1.0, 1.0, 1.0, 1.0, 1.0, 1.0, 1.0, 1.0, 1.0, 1.0, 1.0, 1.0, 1.0, 1.0, 1.0, 1.0, 1.0, 1.0, 1.0, 1.0, 1.0, 1.0, 1.0, 1.0, 1.0, 1.0, 1.0, 1.0, 1.0, 1.0, 1.0, 1.0, 1.0, 1.0, 1.0, 1.0, 1.0, 1.0, 1.0, 1.0, 1.0, 1.0, 1.0, 1.0, 1.0, 1.0, 1.0, 1.0, 1.0, 1.0, 1.0, 1.0, 1.0, 1.0, 1.0, 1.0, 1.0, 1.0, 1.0, 1.0, 1.0, 1.0, 1.0, 1.0, 1.0, 1.0, 1.0, 1.0, 1.0, 1.0, 1.0, 1.0, 1.0, 1.0, 1.0, 1.0, 1.0, 1.0, 1.0, 1.0, 1.0, 1.0, 1.0, 1.0, 1.0, 1.0, 1.0, 1.0, 1.0, 1.0, 1.0, 1.0, 1.0, 1.0, 1.0, 1.0, 1.0, 1.0, 1.0, 1.0, 1.0, 1.0, 1.0, 1.0, 1.0, 1.0, 1.0, 1.0, 1.0, 1.0, 1.0, 1.0, 1.0, 1.0, 1.0, 1.0, 1.0, 1.0, 1.0, 1.0, 1.0, 1.0, 1.0, 1.0, 1.0, 1.0, 1.0, 1.0, 1.0, 1.0, 1.0, 1.0, 1.0, 1.0, 1.0, 1.0, 1.0, 1.0, 1.0, 1.0, 1.0, 1.0, 1.0, 1.0, 1.0, 1.0, 1.0, 1.0, 1.0, 1.0, 1.0, 1.0, 1.0, 1.0, 1.0, 1.0, 1.0, 1.0, 1.0, 1.0, 1.0, 1.0, 1.0, 1.0, 1.0, 1.0, 1.0, 1.0, 1.0, 1.0, 1.0, 1.0, 1.0, 1.0, 1.0, 1.0, 1.0, 1.0, 1.0, 1.0, 1.0, 1.0, 1.0, 1.0, 1.0, 1.0, 1.0, 1.0, 1.0, 1.0, 1.0, 1.0, 1.0, 1.0, 1.0, 1.0, 1.0, 1.0, 1.0, 1.0, 1.0, 1.0, 1.0, 1.0, 1.0, 1.0, 1.0, 1.0, 1.0, 1.0, 1.0, 1.0, 1.0, 1.0])
me_cube_001.materials.append(mat_lever)
me_cube_001.materials.append(mat_handle)
me_cube_001.materials.append(mat_handlesupports)
me_cube_001.materials.append(mat_leverinset)
me_cube_001.update()
me_cube_002 = bpy.data.meshes.new('Cube.002')
me_cube_002.from_pydata([(-0.08762, 0.3132, 0.4438), (-0.08762, 0.1551, 0.4438), (-0.08762, 0.3132, 0.5748), (-0.08762, 0.1551, 0.5748), (-0.08762, -0.3132, 0.4438), (-0.08762, -0.1551, 0.4438), (-0.08762, -0.3132, 0.5748), (-0.08762, -0.1551, 0.5748), (0.3574, 0.5224, 0.5297), (0.3574, 0.5224, 0.4889), (0.2942, 0.5224, 0.4889), (0.3574, -0.5198, 0.5297), (0.3574, -0.5198, 0.4889), (0.2942, -0.5198, 0.4889), (0.2942, 0.5224, 0.5297), (0.2942, -0.5198, 0.5297), (0.2517, 0.1551, 0.5748), (0.2517, 0.3132, 0.5748), (0.2517, 0.1551, 0.4438), (0.2517, 0.3132, 0.4438), (0.2517, -0.1551, 0.5748), (0.2517, -0.3132, 0.5748), (0.2517, -0.1551, 0.4438), (0.2517, -0.3132, 0.4438), (0.3999, 0.3308, 0.5611), (0.3682, 0.3308, 0.5928), (0.3682, 0.3308, 0.4258), (0.3999, 0.3308, 0.4575), (0.3682, 0.1292, 0.5928), (0.3999, 0.1292, 0.5611), (0.3999, 0.1292, 0.4575), (0.3682, 0.1292, 0.4258), (0.3682, -0.3283, 0.5928), (0.3999, -0.3283, 0.5611), (0.3999, -0.3283, 0.4575), (0.3682, -0.3283, 0.4258), (0.3999, -0.1266, 0.5611), (0.3682, -0.1266, 0.5928), (0.3682, -0.1266, 0.4258), (0.3999, -0.1266, 0.4575), (0.2834, 0.1292, 0.4258), (0.2517, 0.1292, 0.4575), (0.2517, 0.1292, 0.5611), (0.2834, 0.1292, 0.5928), (0.2834, 0.3308, 0.5928), (0.2517, 0.3308, 0.5611), (0.2517, 0.3308, 0.4575), (0.2834, 0.3308, 0.4258), (0.2517, -0.1266, 0.4575), (0.2834, -0.1266, 0.4258), (0.2834, -0.1266, 0.5928), (0.2517, -0.1266, 0.5611), (0.2517, -0.3283, 0.5611), (0.2834, -0.3283, 0.5928), (0.2834, -0.3283, 0.4258), (0.2517, -0.3283, 0.4575), (0.3682, 0.4618, 0.5928), (0.3999, 0.4618, 0.5611), (0.386, 0.4815, 0.5722), (0.3999, 0.4618, 0.4575), (0.3682, 0.4618, 0.4258), (0.386, 0.4815, 0.4464), (0.2834, 0.4618, 0.4258), (0.2517, 0.4618, 0.4575), (0.2655, 0.4815, 0.4464), (0.3999, -0.4592, 0.5611), (0.3682, -0.4592, 0.5928), (0.386, -0.479, 0.5722), (0.3682, -0.4592, 0.4258), (0.3999, -0.4592, 0.4575), (0.386, -0.479, 0.4464), (0.2517, -0.4592, 0.4575), (0.2834, -0.4592, 0.4258), (0.2655, -0.479, 0.4464), (0.2517, 0.4618, 0.5611), (0.2834, 0.4618, 0.5928), (0.2655, 0.4815, 0.5722), (0.2834, -0.4592, 0.5928), (0.2517, -0.4592, 0.5611), (0.2655, -0.479, 0.5722)], [], [(43, 50, 37, 28), (44, 43, 28, 25), (44, 25, 56, 75), (26, 47, 62, 60), (41, 18, 19, 46), (31, 38, 49, 40), (53, 32, 37, 50), (32, 53, 77, 66), (54, 35, 68, 72), (49, 38, 35, 54), (4, 23, 21, 6), (5, 22, 23, 4), (6, 21, 20, 7), (7, 20, 22, 5), (34, 33, 65, 69), (45, 17, 16, 42), (67, 66, 77, 79, 15, 11), (61, 60, 62, 64, 10, 9), (55, 23, 22, 48), (40, 47, 26, 31), (30, 27, 24, 29), (30, 29, 36, 39), (39, 36, 33, 34), (58, 57, 59, 61, 9, 8), (10, 14, 8, 9), (13, 12, 11, 15), (76, 75, 56, 58, 8, 14), (70, 69, 65, 67, 11, 12), (79, 78, 71, 73, 13, 15), (64, 63, 74, 76, 14, 10), (73, 72, 68, 70, 12, 13), (3, 1, 18, 16), (2, 3, 16, 17), (1, 0, 19, 18), (0, 2, 17, 19), (41, 48, 51, 42), (42, 16, 18, 41), (46, 45, 74, 63), (46, 19, 17, 45), (52, 21, 23, 55), (52, 55, 71, 78), (48, 22, 20, 51), (51, 20, 21, 52), (56, 57, 58), (59, 60, 61), (62, 63, 64), (65, 66, 67), (68, 69, 70), (71, 72, 73), (74, 75, 76), (77, 78, 79), (27, 30, 31, 26), (25, 28, 29, 24), (35, 38, 39, 34), (33, 36, 37, 32), (47, 40, 41, 46), (43, 44, 45, 42), (49, 54, 55, 48), (53, 50, 51, 52), (28, 37, 36, 29), (42, 51, 50, 43), (30, 39, 38, 31), (40, 49, 48, 41), (52, 78, 77, 53), (65, 33, 32, 66), (34, 69, 68, 35), (71, 55, 54, 72), (44, 75, 74, 45), (62, 47, 46, 63), (24, 57, 56, 25), (26, 60, 59, 27), (24, 27, 59, 57)])
me_cube_002.polygons.foreach_set('material_index', [1, 1, 1, 1, 1, 1, 1, 1, 1, 1, 2, 2, 2, 2, 1, 1, 1, 1, 1, 1, 1, 1, 1, 1, 1, 1, 1, 1, 1, 1, 1, 2, 2, 2, 2, 1, 1, 1, 1, 1, 1, 1, 1, 1, 1, 1, 1, 1, 1, 1, 1, 1, 1, 1, 1, 1, 1, 1, 1, 1, 1, 1, 1, 1, 1, 1, 1, 1, 1, 1, 1, 1])
_uv = me_cube_002.uv_layers.new(name='UVMap')
_uv.uv.foreach_set('vector', [0.5456, 0.1786, 0.5456, 0.1786, 0.5456, 0.1786, 0.5456, 0.1786, 0.5456, 0.2188, 0.5456, 0.1786, 0.5456, 0.1786, 0.5456, 0.2188, 0.5456, 0.2188, 0.5456, 0.2188, 0.5456, 0.2188, 0.5456, 0.2188, 0.537, 0.2188, 0.537, 0.2188, 0.537, 0.2188, 0.537, 0.2188, 0.537, 0.17, 0.537, 0.1786, 0.537, 0.2188, 0.537, 0.2243, 0.537, 0.1786, 0.537, 0.1786, 0.537, 0.1786, 0.537, 0.1786, 0.5456, 0.2188, 0.5456, 0.2188, 0.5456, 0.1786, 0.5456, 0.1786, 0.5456, 0.2188, 0.5456, 0.2188, 0.5456, 0.2188, 0.5456, 0.2188, 0.537, 0.2188, 0.537, 0.2188, 0.537, 0.2188, 0.537, 0.2188, 0.537, 0.1786, 0.537, 0.1786, 0.537, 0.2188, 0.537, 0.2188, 0.537, 0.2188, 0.537, 0.2188, 0.5456, 0.2188, 0.5456, 0.2188, 0.537, 0.1786, 0.537, 0.1786, 0.537, 0.2188, 0.537, 0.2188, 0.5456, 0.2188, 0.5456, 0.2188, 0.5456, 0.1786, 0.5456, 0.1786, 0.5456, 0.1786, 0.5456, 0.1786, 0.537, 0.1786, 0.537, 0.1786, 0.5386, 0.2188, 0.544, 0.2188, 0.544, 0.2188, 0.5386, 0.2188, 0.5456, 0.2243, 0.5456, 0.2188, 0.5456, 0.1786, 0.5456, 0.17, 0.5456, 0.2188, 0.5456, 0.2188, 0.5456, 0.2188, 0.5456, 0.2188, 0.5456, 0.2188, 0.5456, 0.2188, 0.537, 0.2188, 0.537, 0.2188, 0.537, 0.2188, 0.537, 0.2188, 0.537, 0.2188, 0.537, 0.2188, 0.537, 0.2234, 0.537, 0.2188, 0.537, 0.1786, 0.537, 0.1691, 0.537, 0.1786, 0.537, 0.2188, 0.537, 0.2188, 0.537, 0.1786, 0.5386, 0.1786, 0.5386, 0.2188, 0.544, 0.2188, 0.544, 0.1786, 0.5386, 0.1786, 0.544, 0.1786, 0.544, 0.1786, 0.5386, 0.1786, 0.5386, 0.1786, 0.544, 0.1786, 0.544, 0.2188, 0.5386, 0.2188, 0.5456, 0.2188, 0.544, 0.2188, 0.5386, 0.2188, 0.537, 0.2188, 0.537, 0.2188, 0.5456, 0.2188, 0.537, 0.2188, 0.5456, 0.2188, 0.5456, 0.2188, 0.537, 0.2188, 0.537, 0.2188, 0.537, 0.2188, 0.5456, 0.2188, 0.5456, 0.2188, 0.5456, 0.2188, 0.5456, 0.2188, 0.5456, 0.2188, 0.5456, 0.2188, 0.5456, 0.2188, 0.5456, 0.2188, 0.537, 0.2188, 0.5386, 0.2188, 0.544, 0.2188, 0.5456, 0.2188, 0.5456, 0.2188, 0.537, 0.2188, 0.5456, 0.2188, 0.544, 0.2188, 0.5386, 0.2188, 0.537, 0.2188, 0.537, 0.2188, 0.5456, 0.2188, 0.537, 0.2188, 0.5386, 0.2188, 0.544, 0.2188, 0.5456, 0.2188, 0.5456, 0.2188, 0.537, 0.2188, 0.537, 0.2188, 0.537, 0.2188, 0.537, 0.2188, 0.537, 0.2188, 0.537, 0.2188, 0.537, 0.2188, 0.5456, 0.1786, 0.537, 0.1786, 0.537, 0.1786, 0.5456, 0.1786, 0.5456, 0.2188, 0.5456, 0.1786, 0.5456, 0.1786, 0.5456, 0.2188, 0.537, 0.1786, 0.537, 0.2188, 0.537, 0.2188, 0.537, 0.1786, 0.537, 0.2188, 0.5456, 0.2188, 0.5456, 0.2188, 0.537, 0.2188, 0.5386, 0.1786, 0.5386, 0.1786, 0.544, 0.1786, 0.544, 0.1786, 0.544, 0.1786, 0.5456, 0.1786, 0.537, 0.1786, 0.5386, 0.1786, 0.5386, 0.2188, 0.544, 0.2188, 0.544, 0.2188, 0.5386, 0.2188, 0.5386, 0.2188, 0.537, 0.2188, 0.5456, 0.2188, 0.544, 0.2188, 0.544, 0.2188, 0.5456, 0.2188, 0.537, 0.2188, 0.5386, 0.2188, 0.544, 0.2188, 0.5386, 0.2188, 0.5386, 0.2188, 0.544, 0.2188, 0.5386, 0.1786, 0.537, 0.1786, 0.5456, 0.1786, 0.544, 0.1786, 0.5456, 0.1691, 0.5456, 0.1786, 0.5456, 0.2188, 0.5456, 0.2234, 0.5456, 0.2188, 0.5456, 0.2188, 0.5456, 0.2188, 0.5386, 0.2188, 0.537, 0.2188, 0.537, 0.2188, 0.537, 0.2188, 0.537, 0.2188, 0.537, 0.2188, 0.544, 0.2188, 0.5456, 0.2188, 0.5456, 0.2188, 0.537, 0.2188, 0.537, 0.2188, 0.537, 0.2188, 0.5386, 0.2188, 0.537, 0.2188, 0.537, 0.2188, 0.544, 0.2188, 0.5456, 0.2188, 0.5456, 0.2188, 0.5456, 0.2188, 0.5456, 0.2188, 0.5456, 0.2188, 0.5386, 0.2188, 0.5386, 0.1786, 0.537, 0.1786, 0.537, 0.2188, 0.5456, 0.2188, 0.5456, 0.1786, 0.544, 0.1786, 0.544, 0.2188, 0.537, 0.2188, 0.537, 0.1786, 0.5386, 0.1786, 0.5386, 0.2188, 0.544, 0.2188, 0.544, 0.1786, 0.5456, 0.1786, 0.5456, 0.2188, 0.537, 0.2188, 0.537, 0.1786, 0.537, 0.17, 0.537, 0.2243, 0.5456, 0.1786, 0.5456, 0.2188, 0.5456, 0.2243, 0.5456, 0.17, 0.537, 0.1786, 0.537, 0.2188, 0.537, 0.2234, 0.537, 0.1691, 0.5456, 0.2188, 0.5456, 0.1786, 0.5456, 0.1691, 0.5456, 0.2234, 0.5456, 0.1786, 0.5456, 0.1786, 0.544, 0.1786, 0.544, 0.1786, 0.544, 0.1786, 0.544, 0.1786, 0.5456, 0.1786, 0.5456, 0.1786, 0.5386, 0.1786, 0.5386, 0.1786, 0.537, 0.1786, 0.537, 0.1786, 0.537, 0.1786, 0.537, 0.1786, 0.5386, 0.1786, 0.5386, 0.1786, 0.544, 0.2188, 0.544, 0.2188, 0.5456, 0.2188, 0.5456, 0.2188, 0.544, 0.2188, 0.544, 0.2188, 0.5456, 0.2188, 0.5456, 0.2188, 0.5386, 0.2188, 0.5386, 0.2188, 0.537, 0.2188, 0.537, 0.2188, 0.5386, 0.2188, 0.5386, 0.2188, 0.537, 0.2188, 0.537, 0.2188, 0.5456, 0.2188, 0.5456, 0.2188, 0.544, 0.2188, 0.544, 0.2188, 0.537, 0.2188, 0.537, 0.2188, 0.5386, 0.2188, 0.5386, 0.2188, 0.544, 0.2188, 0.544, 0.2188, 0.5456, 0.2188, 0.5456, 0.2188, 0.537, 0.2188, 0.537, 0.2188, 0.5386, 0.2188, 0.5386, 0.2188, 0.544, 0.2188, 0.5386, 0.2188, 0.5386, 0.2188, 0.544, 0.2188])
_ca = me_cube_002.color_attributes.new('Col', 'BYTE_COLOR', 'CORNER')
_ca.data.foreach_set('color', [1.0, 1.0, 1.0, 1.0, 1.0, 1.0, 1.0, 1.0, 1.0, 1.0, 1.0, 1.0, 1.0, 1.0, 1.0, 1.0, 1.0, 1.0, 1.0, 1.0, 1.0, 1.0, 1.0, 1.0, 1.0, 1.0, 1.0, 1.0, 1.0, 1.0, 1.0, 1.0, 1.0, 1.0, 1.0, 1.0, 1.0, 1.0, 1.0, 1.0, 1.0, 1.0, 1.0, 1.0, 1.0, 1.0, 1.0, 1.0, 1.0, 1.0, 1.0, 1.0, 1.0, 1.0, 1.0, 1.0, 1.0, 1.0, 1.0, 1.0, 1.0, 1.0, 1.0, 1.0, 1.0, 1.0, 1.0, 1.0, 1.0, 1.0, 1.0, 1.0, 1.0, 1.0, 1.0, 1.0, 1.0, 1.0, 1.0, 1.0, 1.0, 1.0, 1.0, 1.0, 1.0, 1.0, 1.0, 1.0, 1.0, 1.0, 1.0, 1.0, 1.0, 1.0, 1.0, 1.0, 1.0, 1.0, 1.0, 1.0, 1.0, 1.0, 1.0, 1.0, 1.0, 1.0, 1.0, 1.0, 1.0, 1.0, 1.0, 1.0, 1.0, 1.0, 1.0, 1.0, 1.0, 1.0, 1.0, 1.0, 1.0, 1.0, 1.0, 1.0, 1.0, 1.0, 1.0, 1.0, 1.0, 1.0, 1.0, 1.0, 1.0, 1.0, 1.0, 1.0, 1.0, 1.0, 1.0, 1.0, 1.0, 1.0, 1.0, 1.0, 1.0, 1.0, 1.0, 1.0, 1.0, 1.0, 1.0, 1.0, 1.0, 1.0, 1.0, 1.0, 1.0, 1.0, 1.0, 1.0, 1.0, 1.0, 1.0, 1.0, 1.0, 1.0, 1.0, 1.0, 1.0, 1.0, 1.0, 1.0, 1.0, 1.0, 1.0, 1.0, 1.0, 1.0, 1.0, 1.0, 1.0, 1.0, 1.0, 1.0, 1.0, 1.0, 1.0, 1.0, 1.0, 1.0, 1.0, 1.0, 1.0, 1.0, 1.0, 1.0, 1.0, 1.0, 1.0, 1.0, 1.0, 1.0, 1.0, 1.0, 1.0, 1.0, 1.0, 1.0, 1.0, 1.0, 1.0, 1.0, 1.0, 1.0, 1.0, 1.0, 1.0, 1.0, 1.0, 1.0, 1.0, 1.0, 1.0, 1.0, 1.0, 1.0, 1.0, 1.0, 1.0, 1.0, 1.0, 1.0, 1.0, 1.0, 1.0, 1.0, 1.0, 1.0, 1.0, 1.0, 1.0, 1.0, 1.0, 1.0, 1.0, 1.0, 1.0, 1.0, 1.0, 1.0, 1.0, 1.0, 1.0, 1.0, 1.0, 1.0, 1.0, 1.0, 1.0, 1.0, 1.0, 1.0, 1.0, 1.0, 1.0, 1.0, 1.0, 1.0, 1.0, 1.0, 1.0, 1.0, 1.0, 1.0, 1.0, 1.0, 1.0, 1.0, 1.0, 1.0, 1.0, 1.0, 1.0, 1.0, 1.0, 1.0, 1.0, 1.0, 1.0, 1.0, 1.0, 1.0, 1.0, 1.0, 1.0, 1.0, 1.0, 1.0, 1.0, 1.0, 1.0, 1.0, 1.0, 1.0, 1.0, 1.0, 1.0, 1.0, 1.0, 1.0, 1.0, 1.0, 1.0, 1.0, 1.0, 1.0, 1.0, 1.0, 1.0, 1.0, 1.0, 1.0, 1.0, 1.0, 1.0, 1.0, 1.0, 1.0, 1.0, 1.0, 1.0, 1.0, 1.0, 1.0, 1.0, 1.0, 1.0, 1.0, 1.0, 1.0, 1.0, 1.0, 1.0, 1.0, 1.0, 1.0, 1.0, 1.0, 1.0, 1.0, 1.0, 1.0, 1.0, 1.0, 1.0, 1.0, 1.0, 1.0, 1.0, 1.0, 1.0, 1.0, 1.0, 1.0, 1.0, 1.0, 1.0, 1.0, 1.0, 1.0, 1.0, 1.0, 1.0, 1.0, 1.0, 1.0, 1.0, 1.0, 1.0, 1.0, 1.0, 1.0, 1.0, 1.0, 1.0, 1.0, 1.0, 1.0, 1.0, 1.0, 1.0, 1.0, 1.0, 1.0, 1.0, 1.0, 1.0, 1.0, 1.0, 1.0, 1.0, 1.0, 1.0, 1.0, 1.0, 1.0, 1.0, 1.0, 1.0, 1.0, 1.0, 1.0, 1.0, 1.0, 1.0, 1.0, 1.0, 1.0, 1.0, 1.0, 1.0, 1.0, 1.0, 1.0, 1.0, 1.0, 1.0, 1.0, 1.0, 1.0, 1.0, 1.0, 1.0, 1.0, 1.0, 1.0, 1.0, 1.0, 1.0, 1.0, 1.0, 1.0, 1.0, 1.0, 1.0, 1.0, 1.0, 1.0, 1.0, 1.0, 1.0, 1.0, 1.0, 1.0, 1.0, 1.0, 1.0, 1.0, 1.0, 1.0, 1.0, 1.0, 1.0, 1.0, 1.0, 1.0, 1.0, 1.0, 1.0, 1.0, 1.0, 1.0, 1.0, 1.0, 1.0, 1.0, 1.0, 1.0, 1.0, 1.0, 1.0, 1.0, 1.0, 1.0, 1.0, 1.0, 1.0, 1.0, 1.0, 1.0, 1.0, 1.0, 1.0, 1.0, 1.0, 1.0, 1.0, 1.0, 1.0, 1.0, 1.0, 1.0, 1.0, 1.0, 1.0, 1.0, 1.0, 1.0, 1.0, 1.0, 1.0, 1.0, 1.0, 1.0, 1.0, 1.0, 1.0, 1.0, 1.0, 1.0, 1.0, 1.0, 1.0, 1.0, 1.0, 1.0, 1.0, 1.0, 1.0, 1.0, 1.0, 1.0, 1.0, 1.0, 1.0, 1.0, 1.0, 1.0, 1.0, 1.0, 1.0, 1.0, 1.0, 1.0, 1.0, 1.0, 1.0, 1.0, 1.0, 1.0, 1.0, 1.0, 1.0, 1.0, 1.0, 1.0, 1.0, 1.0, 1.0, 1.0, 1.0, 1.0, 1.0, 1.0, 1.0, 1.0, 1.0, 1.0, 1.0, 1.0, 1.0, 1.0, 1.0, 1.0, 1.0, 1.0, 1.0, 1.0, 1.0, 1.0, 1.0, 1.0, 1.0, 1.0, 1.0, 1.0, 1.0, 1.0, 1.0, 1.0, 1.0, 1.0, 1.0, 1.0, 1.0, 1.0, 1.0, 1.0, 1.0, 1.0, 1.0, 1.0, 1.0, 1.0, 1.0, 1.0, 1.0, 1.0, 1.0, 1.0, 1.0, 1.0, 1.0, 1.0, 1.0, 1.0, 1.0, 1.0, 1.0, 1.0, 1.0, 1.0, 1.0, 1.0, 1.0, 1.0, 1.0, 1.0, 1.0, 1.0, 1.0, 1.0, 1.0, 1.0, 1.0, 1.0, 1.0, 1.0, 1.0, 1.0, 1.0, 1.0, 1.0, 1.0, 1.0, 1.0, 1.0, 1.0, 1.0, 1.0, 1.0, 1.0, 1.0, 1.0, 1.0, 1.0, 1.0, 1.0, 1.0, 1.0, 1.0, 1.0, 1.0, 1.0, 1.0, 1.0, 1.0, 1.0, 1.0, 1.0, 1.0, 1.0, 1.0, 1.0, 1.0, 1.0, 1.0, 1.0, 1.0, 1.0, 1.0, 1.0, 1.0, 1.0, 1.0, 1.0, 1.0, 1.0, 1.0, 1.0, 1.0, 1.0, 1.0, 1.0, 1.0, 1.0, 1.0, 1.0, 1.0, 1.0, 1.0, 1.0, 1.0, 1.0, 1.0, 1.0, 1.0, 1.0, 1.0, 1.0, 1.0, 1.0, 1.0, 1.0, 1.0, 1.0, 1.0, 1.0, 1.0, 1.0, 1.0, 1.0, 1.0, 1.0, 1.0, 1.0, 1.0, 1.0, 1.0, 1.0, 1.0, 1.0, 1.0, 1.0, 1.0, 1.0, 1.0, 1.0, 1.0, 1.0, 1.0, 1.0, 1.0, 1.0, 1.0, 1.0, 1.0, 1.0, 1.0, 1.0, 1.0, 1.0, 1.0, 1.0, 1.0, 1.0, 1.0, 1.0, 1.0, 1.0, 1.0, 1.0, 1.0, 1.0, 1.0, 1.0, 1.0, 1.0, 1.0, 1.0, 1.0, 1.0, 1.0, 1.0, 1.0, 1.0, 1.0, 1.0, 1.0, 1.0, 1.0, 1.0, 1.0, 1.0, 1.0, 1.0, 1.0, 1.0, 1.0, 1.0, 1.0, 1.0, 1.0, 1.0, 1.0, 1.0, 1.0, 1.0, 1.0, 1.0, 1.0, 1.0, 1.0, 1.0, 1.0, 1.0, 1.0, 1.0, 1.0, 1.0, 1.0, 1.0, 1.0, 1.0, 1.0, 1.0, 1.0, 1.0, 1.0, 1.0, 1.0, 1.0, 1.0, 1.0, 1.0, 1.0, 1.0, 1.0, 1.0, 1.0, 1.0, 1.0, 1.0, 1.0, 1.0, 1.0, 1.0, 1.0, 1.0, 1.0, 1.0, 1.0, 1.0, 1.0, 1.0, 1.0, 1.0, 1.0, 1.0, 1.0, 1.0, 1.0, 1.0, 1.0, 1.0, 1.0, 1.0, 1.0, 1.0, 1.0, 1.0, 1.0, 1.0, 1.0, 1.0, 1.0, 1.0, 1.0, 1.0, 1.0, 1.0, 1.0, 1.0, 1.0, 1.0, 1.0, 1.0, 1.0, 1.0, 1.0, 1.0, 1.0, 1.0, 1.0, 1.0, 1.0, 1.0, 1.0, 1.0, 1.0, 1.0, 1.0, 1.0, 1.0, 1.0, 1.0, 1.0, 1.0, 1.0, 1.0, 1.0, 1.0, 1.0, 1.0, 1.0, 1.0, 1.0, 1.0, 1.0, 1.0, 1.0, 1.0, 1.0, 1.0, 1.0, 1.0, 1.0, 1.0, 1.0, 1.0, 1.0, 1.0, 1.0, 1.0, 1.0, 1.0, 1.0, 1.0, 1.0, 1.0, 1.0, 1.0, 1.0, 1.0, 1.0, 1.0, 1.0, 1.0, 1.0, 1.0, 1.0, 1.0, 1.0, 1.0, 1.0, 1.0, 1.0, 1.0, 1.0, 1.0, 1.0, 1.0, 1.0, 1.0, 1.0, 1.0, 1.0, 1.0, 1.0, 1.0, 1.0, 1.0, 1.0, 1.0, 1.0, 1.0, 1.0, 1.0, 1.0, 1.0, 1.0, 1.0, 1.0, 1.0, 1.0, 1.0, 1.0, 1.0, 1.0, 1.0, 1.0, 1.0, 1.0, 1.0, 1.0, 1.0, 1.0, 1.0, 1.0, 1.0, 1.0, 1.0, 1.0, 1.0, 1.0, 1.0, 1.0, 1.0, 1.0, 1.0, 1.0, 1.0, 1.0, 1.0, 1.0, 1.0, 1.0, 1.0, 1.0, 1.0, 1.0, 1.0, 1.0, 1.0, 1.0, 1.0, 1.0, 1.0, 1.0, 1.0, 1.0, 1.0, 1.0, 1.0, 1.0, 1.0, 1.0, 1.0, 1.0, 1.0, 1.0, 1.0, 1.0, 1.0, 1.0, 1.0, 1.0, 1.0, 1.0, 1.0, 1.0, 1.0, 1.0, 1.0, 1.0, 1.0, 1.0, 1.0, 1.0, 1.0, 1.0, 1.0, 1.0, 1.0, 1.0, 1.0, 1.0, 1.0, 1.0, 1.0, 1.0, 1.0, 1.0, 1.0, 1.0, 1.0, 1.0, 1.0, 1.0, 1.0, 1.0, 1.0, 1.0, 1.0, 1.0, 1.0, 1.0, 1.0, 1.0, 1.0, 1.0, 1.0, 1.0, 1.0, 1.0, 1.0, 1.0, 1.0, 1.0, 1.0, 1.0, 1.0, 1.0, 1.0, 1.0, 1.0, 1.0, 1.0, 1.0, 1.0, 1.0, 1.0, 1.0, 1.0, 1.0, 1.0, 1.0, 1.0, 1.0, 1.0, 1.0, 1.0, 1.0, 1.0, 1.0, 1.0, 1.0, 1.0, 1.0, 1.0, 1.0, 1.0, 1.0, 1.0, 1.0, 1.0, 1.0, 1.0, 1.0, 1.0, 1.0, 1.0, 1.0, 1.0, 1.0, 1.0, 1.0, 1.0, 1.0, 1.0, 1.0, 1.0, 1.0, 1.0, 1.0, 1.0, 1.0, 1.0, 1.0, 1.0, 1.0, 1.0, 1.0, 1.0, 1.0, 1.0, 1.0, 1.0, 1.0, 1.0, 1.0, 1.0, 1.0, 1.0, 1.0, 1.0, 1.0, 1.0, 1.0, 1.0, 1.0, 1.0, 1.0, 1.0, 1.0, 1.0, 1.0, 1.0, 1.0, 1.0, 1.0, 1.0, 1.0, 1.0])
me_cube_002.materials.append(mat_lever)
me_cube_002.materials.append(mat_handle)
me_cube_002.materials.append(mat_handlesupports)
me_cube_002.materials.append(mat_leverinset)
me_cube_002.update()

# ---- objects
ob_cube = bpy.data.objects.new('Cube', me_cube_001)
ob_cube_001 = bpy.data.objects.new('Cube.001', me_cube_002)

# ---- transforms, parenting, visibility, modifiers, constraints
ob_cube.location = (0.0, 0.0, 0.0)
_vg = ob_cube.vertex_groups.new(name='Switch')
_vg = ob_cube.vertex_groups.new(name='Lever')
ob_cube_001.location = (7.298e-11, 7.462e-19, 0.03483)
_vg = ob_cube_001.vertex_groups.new(name='Switch')
_vg = ob_cube_001.vertex_groups.new(name='Lever')

# ---- collection membership
col_collection.objects.link(ob_cube)
col_collection.objects.link(ob_cube_001)

# ---- scene / render settings (as saved in the file)
scene.frame_start = 1; scene.frame_end = 250; scene.frame_set(0)
scene.render.engine = 'BLENDER_EEVEE_NEXT'
scene.cycles.sampling_pattern = 'TABULATED_SOBOL'
scene.cycles.use_light_tree = False
scene.view_settings.view_transform = 'Filmic'
bpy.context.view_layer.update()

# ---- added for rendering (the .blend has no active camera and no usable light): camera, sun
cam_auto = bpy.data.cameras.new('AutoCamera')
cam_auto.lens = 50.0
cam_auto.sensor_width = 36.0
cam_auto.clip_end = 1000.0
ob_auto_camera = bpy.data.objects.new('AutoCamera', cam_auto)
scene.collection.objects.link(ob_auto_camera)
ob_auto_camera.location = (2.36738, -2.70189, 1.97826)
ob_auto_camera.rotation_euler = (1.09748, -7.21219e-08, 0.694738)
scene.camera = ob_auto_camera
light_auto_sun = bpy.data.lights.new('AutoSun', 'SUN')
light_auto_sun.energy = 3.0
light_auto_sun.angle = 0.0523599
ob_auto_sun = bpy.data.objects.new('AutoSun', light_auto_sun)
scene.collection.objects.link(ob_auto_sun)
ob_auto_sun.rotation_euler = (0.872665, 0.174533, 0.523599)
bpy.context.view_layer.update()

